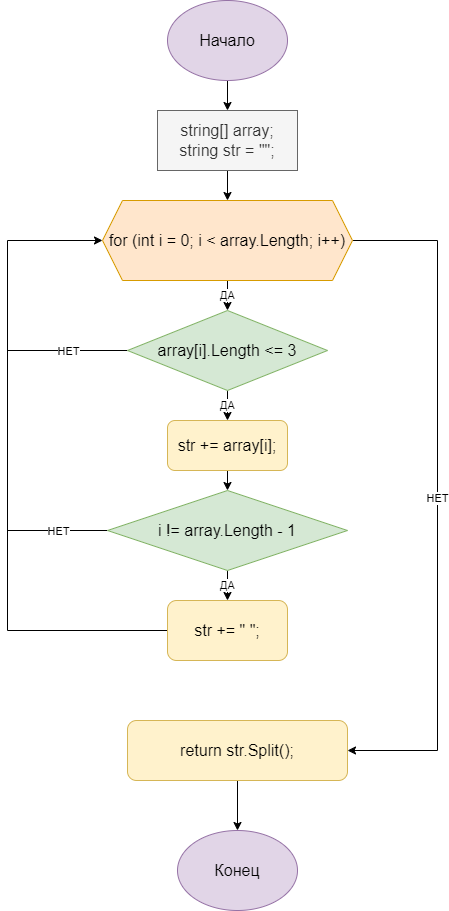

The diagram above was exported from draw.io. Its source (the exported page's mxGraphModel, read from the mxfile embedded in the PNG):
<mxGraphModel dx="1002" dy="575" grid="1" gridSize="10" guides="1" tooltips="1" connect="1" arrows="1" fold="1" page="1" pageScale="1" pageWidth="827" pageHeight="1169" math="0" shadow="0">
  <root>
    <mxCell id="0" />
    <mxCell id="1" parent="0" />
    <mxCell id="BAWc_2f6ueRnQ_iUw_ch-15" style="edgeStyle=orthogonalEdgeStyle;rounded=0;orthogonalLoop=1;jettySize=auto;html=1;exitX=0.5;exitY=1;exitDx=0;exitDy=0;entryX=0.5;entryY=0;entryDx=0;entryDy=0;" edge="1" parent="1" source="BAWc_2f6ueRnQ_iUw_ch-1" target="BAWc_2f6ueRnQ_iUw_ch-2">
      <mxGeometry relative="1" as="geometry" />
    </mxCell>
    <mxCell id="BAWc_2f6ueRnQ_iUw_ch-1" value="&lt;font style=&quot;font-size: 16px;&quot;&gt;Начало&lt;/font&gt;" style="ellipse;whiteSpace=wrap;html=1;fillColor=#e1d5e7;strokeColor=#9673a6;" vertex="1" parent="1">
      <mxGeometry x="340" y="20" width="120" height="80" as="geometry" />
    </mxCell>
    <mxCell id="BAWc_2f6ueRnQ_iUw_ch-14" style="edgeStyle=orthogonalEdgeStyle;rounded=0;orthogonalLoop=1;jettySize=auto;html=1;entryX=0.5;entryY=0;entryDx=0;entryDy=0;" edge="1" parent="1" source="BAWc_2f6ueRnQ_iUw_ch-2" target="BAWc_2f6ueRnQ_iUw_ch-4">
      <mxGeometry relative="1" as="geometry" />
    </mxCell>
    <mxCell id="BAWc_2f6ueRnQ_iUw_ch-2" value="string[] array;&lt;br style=&quot;font-size: 16px;&quot;&gt;string str = &quot;&quot;;" style="rounded=0;whiteSpace=wrap;html=1;fontSize=16;fillColor=#f5f5f5;fontColor=#333333;strokeColor=#666666;" vertex="1" parent="1">
      <mxGeometry x="330" y="130" width="140" height="60" as="geometry" />
    </mxCell>
    <mxCell id="BAWc_2f6ueRnQ_iUw_ch-16" value="ДА" style="edgeStyle=orthogonalEdgeStyle;rounded=0;orthogonalLoop=1;jettySize=auto;html=1;exitX=0.5;exitY=1;exitDx=0;exitDy=0;entryX=0.5;entryY=0;entryDx=0;entryDy=0;" edge="1" parent="1" source="BAWc_2f6ueRnQ_iUw_ch-4" target="BAWc_2f6ueRnQ_iUw_ch-5">
      <mxGeometry relative="1" as="geometry" />
    </mxCell>
    <mxCell id="BAWc_2f6ueRnQ_iUw_ch-17" value="НЕТ" style="edgeStyle=orthogonalEdgeStyle;rounded=0;orthogonalLoop=1;jettySize=auto;html=1;exitX=1;exitY=0.5;exitDx=0;exitDy=0;entryX=1;entryY=0.5;entryDx=0;entryDy=0;" edge="1" parent="1" source="BAWc_2f6ueRnQ_iUw_ch-4" target="BAWc_2f6ueRnQ_iUw_ch-9">
      <mxGeometry relative="1" as="geometry">
        <Array as="points">
          <mxPoint x="610" y="260" />
          <mxPoint x="610" y="770" />
        </Array>
      </mxGeometry>
    </mxCell>
    <mxCell id="BAWc_2f6ueRnQ_iUw_ch-4" value="for (int i = 0; i &amp;lt; array.Length; i++)" style="shape=hexagon;perimeter=hexagonPerimeter2;whiteSpace=wrap;html=1;fixedSize=1;fontSize=16;fillColor=#ffe6cc;strokeColor=#d79b00;" vertex="1" parent="1">
      <mxGeometry x="275" y="220" width="250" height="80" as="geometry" />
    </mxCell>
    <mxCell id="BAWc_2f6ueRnQ_iUw_ch-18" value="ДА" style="edgeStyle=orthogonalEdgeStyle;rounded=0;orthogonalLoop=1;jettySize=auto;html=1;exitX=0.5;exitY=1;exitDx=0;exitDy=0;entryX=0.5;entryY=0;entryDx=0;entryDy=0;" edge="1" parent="1" source="BAWc_2f6ueRnQ_iUw_ch-5" target="BAWc_2f6ueRnQ_iUw_ch-6">
      <mxGeometry relative="1" as="geometry" />
    </mxCell>
    <mxCell id="BAWc_2f6ueRnQ_iUw_ch-21" value="НЕТ" style="edgeStyle=orthogonalEdgeStyle;rounded=0;orthogonalLoop=1;jettySize=auto;html=1;exitX=0;exitY=0.5;exitDx=0;exitDy=0;endArrow=none;endFill=0;" edge="1" parent="1" source="BAWc_2f6ueRnQ_iUw_ch-5">
      <mxGeometry relative="1" as="geometry">
        <mxPoint x="180" y="370" as="targetPoint" />
      </mxGeometry>
    </mxCell>
    <mxCell id="BAWc_2f6ueRnQ_iUw_ch-5" value="array[i].Length &amp;lt;= 3" style="rhombus;whiteSpace=wrap;html=1;fontSize=16;fillColor=#d5e8d4;strokeColor=#82b366;" vertex="1" parent="1">
      <mxGeometry x="300" y="330" width="200" height="80" as="geometry" />
    </mxCell>
    <mxCell id="BAWc_2f6ueRnQ_iUw_ch-19" style="edgeStyle=orthogonalEdgeStyle;rounded=0;orthogonalLoop=1;jettySize=auto;html=1;exitX=0.5;exitY=1;exitDx=0;exitDy=0;entryX=0.5;entryY=0;entryDx=0;entryDy=0;" edge="1" parent="1" source="BAWc_2f6ueRnQ_iUw_ch-6" target="BAWc_2f6ueRnQ_iUw_ch-7">
      <mxGeometry relative="1" as="geometry" />
    </mxCell>
    <mxCell id="BAWc_2f6ueRnQ_iUw_ch-6" value="str += array[i];" style="rounded=1;whiteSpace=wrap;html=1;fontSize=16;fillColor=#fff2cc;strokeColor=#d6b656;" vertex="1" parent="1">
      <mxGeometry x="340" y="440" width="120" height="50" as="geometry" />
    </mxCell>
    <mxCell id="BAWc_2f6ueRnQ_iUw_ch-13" value="ДА" style="edgeStyle=orthogonalEdgeStyle;rounded=0;orthogonalLoop=1;jettySize=auto;html=1;entryX=0.5;entryY=0;entryDx=0;entryDy=0;" edge="1" parent="1" source="BAWc_2f6ueRnQ_iUw_ch-7" target="BAWc_2f6ueRnQ_iUw_ch-8">
      <mxGeometry relative="1" as="geometry" />
    </mxCell>
    <mxCell id="BAWc_2f6ueRnQ_iUw_ch-22" value="НЕТ" style="edgeStyle=orthogonalEdgeStyle;rounded=0;orthogonalLoop=1;jettySize=auto;html=1;exitX=0;exitY=0.5;exitDx=0;exitDy=0;endArrow=none;endFill=0;" edge="1" parent="1" source="BAWc_2f6ueRnQ_iUw_ch-7">
      <mxGeometry relative="1" as="geometry">
        <mxPoint x="180" y="550" as="targetPoint" />
      </mxGeometry>
    </mxCell>
    <mxCell id="BAWc_2f6ueRnQ_iUw_ch-7" value="i != array.Length - 1" style="rhombus;whiteSpace=wrap;html=1;fontSize=16;fillColor=#d5e8d4;strokeColor=#82b366;" vertex="1" parent="1">
      <mxGeometry x="280" y="510" width="240" height="80" as="geometry" />
    </mxCell>
    <mxCell id="BAWc_2f6ueRnQ_iUw_ch-20" style="edgeStyle=orthogonalEdgeStyle;rounded=0;orthogonalLoop=1;jettySize=auto;html=1;exitX=0;exitY=0.5;exitDx=0;exitDy=0;entryX=0;entryY=0.5;entryDx=0;entryDy=0;" edge="1" parent="1" source="BAWc_2f6ueRnQ_iUw_ch-8" target="BAWc_2f6ueRnQ_iUw_ch-4">
      <mxGeometry relative="1" as="geometry">
        <Array as="points">
          <mxPoint x="180" y="650" />
          <mxPoint x="180" y="260" />
        </Array>
      </mxGeometry>
    </mxCell>
    <mxCell id="BAWc_2f6ueRnQ_iUw_ch-8" value="str += &quot; &quot;;" style="rounded=1;whiteSpace=wrap;html=1;fontSize=16;fillColor=#fff2cc;strokeColor=#d6b656;" vertex="1" parent="1">
      <mxGeometry x="340" y="620" width="120" height="60" as="geometry" />
    </mxCell>
    <mxCell id="BAWc_2f6ueRnQ_iUw_ch-12" style="edgeStyle=orthogonalEdgeStyle;rounded=0;orthogonalLoop=1;jettySize=auto;html=1;exitX=0.5;exitY=1;exitDx=0;exitDy=0;entryX=0.5;entryY=0;entryDx=0;entryDy=0;" edge="1" parent="1" source="BAWc_2f6ueRnQ_iUw_ch-9" target="BAWc_2f6ueRnQ_iUw_ch-10">
      <mxGeometry relative="1" as="geometry" />
    </mxCell>
    <mxCell id="BAWc_2f6ueRnQ_iUw_ch-9" value="return str.Split();" style="rounded=1;whiteSpace=wrap;html=1;fontSize=16;fillColor=#fff2cc;strokeColor=#d6b656;" vertex="1" parent="1">
      <mxGeometry x="300" y="740" width="220" height="60" as="geometry" />
    </mxCell>
    <mxCell id="BAWc_2f6ueRnQ_iUw_ch-10" value="Конец" style="ellipse;whiteSpace=wrap;html=1;fontSize=16;fillColor=#e1d5e7;strokeColor=#9673a6;" vertex="1" parent="1">
      <mxGeometry x="350" y="850" width="120" height="80" as="geometry" />
    </mxCell>
  </root>
</mxGraphModel>